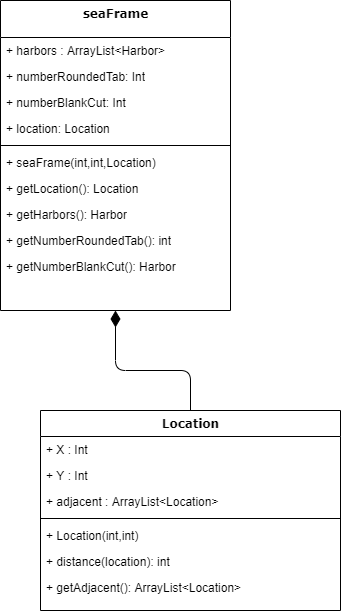

The diagram above was exported from draw.io. Its source (the exported page's mxGraphModel, read from the mxfile embedded in the PNG):
<mxGraphModel dx="1038" dy="580" grid="1" gridSize="10" guides="1" tooltips="1" connect="1" arrows="1" fold="1" page="1" pageScale="1" pageWidth="850" pageHeight="1100" math="0" shadow="0">
  <root>
    <mxCell id="RV-j-BQXeNRlyFGX8Cdp-0" />
    <mxCell id="RV-j-BQXeNRlyFGX8Cdp-1" parent="RV-j-BQXeNRlyFGX8Cdp-0" />
    <mxCell id="WP_R1V5VtsrMLtB9pRN7-0" value="seaFrame" style="swimlane;html=1;fontStyle=1;align=center;verticalAlign=top;childLayout=stackLayout;horizontal=1;startSize=37;horizontalStack=0;resizeParent=1;resizeLast=0;collapsible=1;marginBottom=0;swimlaneFillColor=#ffffff;rounded=0;shadow=0;comic=0;labelBackgroundColor=none;strokeWidth=1;fillColor=none;fontFamily=Verdana;fontSize=12" vertex="1" parent="RV-j-BQXeNRlyFGX8Cdp-1">
      <mxGeometry x="50" width="230" height="310" as="geometry" />
    </mxCell>
    <mxCell id="WP_R1V5VtsrMLtB9pRN7-1" value="+ harbors : ArrayList&amp;lt;Harbor&amp;gt;" style="text;html=1;strokeColor=none;fillColor=none;align=left;verticalAlign=top;spacingLeft=4;spacingRight=4;whiteSpace=wrap;overflow=hidden;rotatable=0;points=[[0,0.5],[1,0.5]];portConstraint=eastwest;" vertex="1" parent="WP_R1V5VtsrMLtB9pRN7-0">
      <mxGeometry y="37" width="230" height="26" as="geometry" />
    </mxCell>
    <mxCell id="WP_R1V5VtsrMLtB9pRN7-2" value="+ numberRoundedTab: Int" style="text;html=1;strokeColor=none;fillColor=none;align=left;verticalAlign=top;spacingLeft=4;spacingRight=4;whiteSpace=wrap;overflow=hidden;rotatable=0;points=[[0,0.5],[1,0.5]];portConstraint=eastwest;" vertex="1" parent="WP_R1V5VtsrMLtB9pRN7-0">
      <mxGeometry y="63" width="230" height="26" as="geometry" />
    </mxCell>
    <mxCell id="WP_R1V5VtsrMLtB9pRN7-3" value="+ numberBlankCut: Int" style="text;html=1;strokeColor=none;fillColor=none;align=left;verticalAlign=top;spacingLeft=4;spacingRight=4;whiteSpace=wrap;overflow=hidden;rotatable=0;points=[[0,0.5],[1,0.5]];portConstraint=eastwest;" vertex="1" parent="WP_R1V5VtsrMLtB9pRN7-0">
      <mxGeometry y="89" width="230" height="26" as="geometry" />
    </mxCell>
    <mxCell id="WP_R1V5VtsrMLtB9pRN7-4" value="+ location: Location" style="text;html=1;strokeColor=none;fillColor=none;align=left;verticalAlign=top;spacingLeft=4;spacingRight=4;whiteSpace=wrap;overflow=hidden;rotatable=0;points=[[0,0.5],[1,0.5]];portConstraint=eastwest;" vertex="1" parent="WP_R1V5VtsrMLtB9pRN7-0">
      <mxGeometry y="115" width="230" height="26" as="geometry" />
    </mxCell>
    <mxCell id="WP_R1V5VtsrMLtB9pRN7-5" value="" style="line;html=1;strokeWidth=1;fillColor=none;align=left;verticalAlign=middle;spacingTop=-1;spacingLeft=3;spacingRight=3;rotatable=0;labelPosition=right;points=[];portConstraint=eastwest;" vertex="1" parent="WP_R1V5VtsrMLtB9pRN7-0">
      <mxGeometry y="141" width="230" height="8" as="geometry" />
    </mxCell>
    <mxCell id="WP_R1V5VtsrMLtB9pRN7-6" value="+ seaFrame(int,int,Location)" style="text;html=1;strokeColor=none;fillColor=none;align=left;verticalAlign=top;spacingLeft=4;spacingRight=4;whiteSpace=wrap;overflow=hidden;rotatable=0;points=[[0,0.5],[1,0.5]];portConstraint=eastwest;" vertex="1" parent="WP_R1V5VtsrMLtB9pRN7-0">
      <mxGeometry y="149" width="230" height="26" as="geometry" />
    </mxCell>
    <mxCell id="WP_R1V5VtsrMLtB9pRN7-7" value="+ getLocation(): Location" style="text;html=1;strokeColor=none;fillColor=none;align=left;verticalAlign=top;spacingLeft=4;spacingRight=4;whiteSpace=wrap;overflow=hidden;rotatable=0;points=[[0,0.5],[1,0.5]];portConstraint=eastwest;" vertex="1" parent="WP_R1V5VtsrMLtB9pRN7-0">
      <mxGeometry y="175" width="230" height="26" as="geometry" />
    </mxCell>
    <mxCell id="WP_R1V5VtsrMLtB9pRN7-8" value="+ getHarbors(): Harbor" style="text;html=1;strokeColor=none;fillColor=none;align=left;verticalAlign=top;spacingLeft=4;spacingRight=4;whiteSpace=wrap;overflow=hidden;rotatable=0;points=[[0,0.5],[1,0.5]];portConstraint=eastwest;" vertex="1" parent="WP_R1V5VtsrMLtB9pRN7-0">
      <mxGeometry y="201" width="230" height="26" as="geometry" />
    </mxCell>
    <mxCell id="WP_R1V5VtsrMLtB9pRN7-9" value="+ getNumberRoundedTab(): int" style="text;html=1;strokeColor=none;fillColor=none;align=left;verticalAlign=top;spacingLeft=4;spacingRight=4;whiteSpace=wrap;overflow=hidden;rotatable=0;points=[[0,0.5],[1,0.5]];portConstraint=eastwest;" vertex="1" parent="WP_R1V5VtsrMLtB9pRN7-0">
      <mxGeometry y="227" width="230" height="26" as="geometry" />
    </mxCell>
    <mxCell id="WP_R1V5VtsrMLtB9pRN7-10" value="+ getNumberBlankCut(): Harbor" style="text;html=1;strokeColor=none;fillColor=none;align=left;verticalAlign=top;spacingLeft=4;spacingRight=4;whiteSpace=wrap;overflow=hidden;rotatable=0;points=[[0,0.5],[1,0.5]];portConstraint=eastwest;" vertex="1" parent="WP_R1V5VtsrMLtB9pRN7-0">
      <mxGeometry y="253" width="230" height="26" as="geometry" />
    </mxCell>
    <mxCell id="R9r4zCevHi-UkhrstKav-0" value="Location" style="swimlane;html=1;fontStyle=1;align=center;verticalAlign=top;childLayout=stackLayout;horizontal=1;startSize=26;horizontalStack=0;resizeParent=1;resizeLast=0;collapsible=1;marginBottom=0;swimlaneFillColor=#ffffff;rounded=0;shadow=0;comic=0;labelBackgroundColor=none;strokeWidth=1;fillColor=none;fontFamily=Verdana;fontSize=12" vertex="1" parent="RV-j-BQXeNRlyFGX8Cdp-1">
      <mxGeometry x="90" y="410" width="300" height="200" as="geometry">
        <mxRectangle x="290" y="410" width="90" height="26" as="alternateBounds" />
      </mxGeometry>
    </mxCell>
    <mxCell id="R9r4zCevHi-UkhrstKav-1" value="+ X : Int" style="text;html=1;strokeColor=none;fillColor=none;align=left;verticalAlign=top;spacingLeft=4;spacingRight=4;whiteSpace=wrap;overflow=hidden;rotatable=0;points=[[0,0.5],[1,0.5]];portConstraint=eastwest;" vertex="1" parent="R9r4zCevHi-UkhrstKav-0">
      <mxGeometry y="26" width="300" height="26" as="geometry" />
    </mxCell>
    <mxCell id="R9r4zCevHi-UkhrstKav-2" value="+ Y : Int" style="text;html=1;strokeColor=none;fillColor=none;align=left;verticalAlign=top;spacingLeft=4;spacingRight=4;whiteSpace=wrap;overflow=hidden;rotatable=0;points=[[0,0.5],[1,0.5]];portConstraint=eastwest;" vertex="1" parent="R9r4zCevHi-UkhrstKav-0">
      <mxGeometry y="52" width="300" height="26" as="geometry" />
    </mxCell>
    <mxCell id="R9r4zCevHi-UkhrstKav-3" value="+ adjacent : ArrayList&amp;lt;Location&amp;gt;" style="text;html=1;strokeColor=none;fillColor=none;align=left;verticalAlign=top;spacingLeft=4;spacingRight=4;whiteSpace=wrap;overflow=hidden;rotatable=0;points=[[0,0.5],[1,0.5]];portConstraint=eastwest;" vertex="1" parent="R9r4zCevHi-UkhrstKav-0">
      <mxGeometry y="78" width="300" height="26" as="geometry" />
    </mxCell>
    <mxCell id="R9r4zCevHi-UkhrstKav-4" value="" style="line;html=1;strokeWidth=1;fillColor=none;align=left;verticalAlign=middle;spacingTop=-1;spacingLeft=3;spacingRight=3;rotatable=0;labelPosition=right;points=[];portConstraint=eastwest;" vertex="1" parent="R9r4zCevHi-UkhrstKav-0">
      <mxGeometry y="104" width="300" height="8" as="geometry" />
    </mxCell>
    <mxCell id="R9r4zCevHi-UkhrstKav-5" value="+ Location(int,int)" style="text;html=1;strokeColor=none;fillColor=none;align=left;verticalAlign=top;spacingLeft=4;spacingRight=4;whiteSpace=wrap;overflow=hidden;rotatable=0;points=[[0,0.5],[1,0.5]];portConstraint=eastwest;" vertex="1" parent="R9r4zCevHi-UkhrstKav-0">
      <mxGeometry y="112" width="300" height="26" as="geometry" />
    </mxCell>
    <mxCell id="R9r4zCevHi-UkhrstKav-6" value="+ distance(location): int" style="text;html=1;strokeColor=none;fillColor=none;align=left;verticalAlign=top;spacingLeft=4;spacingRight=4;whiteSpace=wrap;overflow=hidden;rotatable=0;points=[[0,0.5],[1,0.5]];portConstraint=eastwest;" vertex="1" parent="R9r4zCevHi-UkhrstKav-0">
      <mxGeometry y="138" width="300" height="26" as="geometry" />
    </mxCell>
    <mxCell id="R9r4zCevHi-UkhrstKav-7" value="+ getAdjacent(): ArrayList&amp;lt;Location&amp;gt;" style="text;html=1;strokeColor=none;fillColor=none;align=left;verticalAlign=top;spacingLeft=4;spacingRight=4;whiteSpace=wrap;overflow=hidden;rotatable=0;points=[[0,0.5],[1,0.5]];portConstraint=eastwest;" vertex="1" parent="R9r4zCevHi-UkhrstKav-0">
      <mxGeometry y="164" width="300" height="26" as="geometry" />
    </mxCell>
    <mxCell id="4QciyRYoavrjEQsKTZno-0" style="orthogonalLoop=1;jettySize=auto;html=1;entryX=0.5;entryY=1;entryDx=0;entryDy=0;endArrow=diamondThin;endFill=1;exitX=0.5;exitY=0;exitDx=0;exitDy=0;endSize=14;startSize=18;jumpStyle=gap;edgeStyle=orthogonalEdgeStyle;elbow=vertical;rounded=1;" edge="1" parent="RV-j-BQXeNRlyFGX8Cdp-1" source="R9r4zCevHi-UkhrstKav-0">
      <mxGeometry relative="1" as="geometry">
        <mxPoint x="409.0999999999999" y="407.4000000000001" as="sourcePoint" />
        <mxPoint x="165" y="310" as="targetPoint" />
        <Array as="points">
          <mxPoint x="240" y="370" />
          <mxPoint x="165" y="370" />
        </Array>
      </mxGeometry>
    </mxCell>
  </root>
</mxGraphModel>